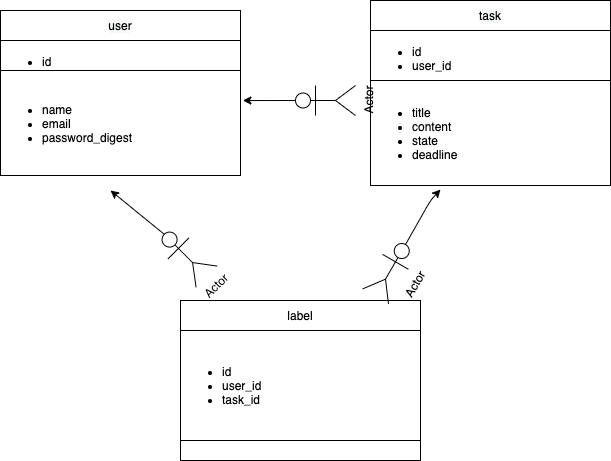

The diagram above was exported from draw.io. Its source (the exported page's mxGraphModel, read from the mxfile embedded in the PNG):
<mxGraphModel dx="751" dy="691" grid="1" gridSize="10" guides="1" tooltips="1" connect="1" arrows="1" fold="1" page="1" pageScale="1" pageWidth="827" pageHeight="1169" math="0" shadow="0">
  <root>
    <mxCell id="0" />
    <mxCell id="1" parent="0" />
    <mxCell id="pqkT2n5iBgHnAxCmkDOn-13" value="" style="shape=table;html=1;whiteSpace=wrap;startSize=0;container=1;collapsible=0;childLayout=tableLayout;" parent="1" vertex="1">
      <mxGeometry x="40" y="70" width="240" height="165" as="geometry" />
    </mxCell>
    <mxCell id="pqkT2n5iBgHnAxCmkDOn-46" style="shape=partialRectangle;html=1;whiteSpace=wrap;collapsible=0;dropTarget=0;pointerEvents=0;fillColor=none;top=0;left=0;bottom=0;right=0;points=[[0,0.5],[1,0.5]];portConstraint=eastwest;" parent="pqkT2n5iBgHnAxCmkDOn-13" vertex="1">
      <mxGeometry width="240" height="30" as="geometry" />
    </mxCell>
    <mxCell id="pqkT2n5iBgHnAxCmkDOn-47" value="&lt;meta charset=&quot;utf-8&quot;&gt;&lt;span style=&quot;color: rgb(0, 0, 0); font-family: helvetica; font-size: 12px; font-style: normal; font-weight: 400; letter-spacing: normal; text-align: center; text-indent: 0px; text-transform: none; word-spacing: 0px; background-color: rgb(248, 249, 250); display: inline; float: none;&quot;&gt;user&lt;/span&gt;" style="shape=partialRectangle;html=1;whiteSpace=wrap;connectable=0;overflow=hidden;fillColor=none;top=0;left=0;bottom=0;right=0;" parent="pqkT2n5iBgHnAxCmkDOn-46" vertex="1">
      <mxGeometry width="240" height="30" as="geometry" />
    </mxCell>
    <mxCell id="pqkT2n5iBgHnAxCmkDOn-14" value="" style="shape=partialRectangle;html=1;whiteSpace=wrap;collapsible=0;dropTarget=0;pointerEvents=0;fillColor=none;top=0;left=0;bottom=0;right=0;points=[[0,0.5],[1,0.5]];portConstraint=eastwest;" parent="pqkT2n5iBgHnAxCmkDOn-13" vertex="1">
      <mxGeometry y="30" width="240" height="30" as="geometry" />
    </mxCell>
    <mxCell id="pqkT2n5iBgHnAxCmkDOn-15" value="&lt;ul&gt;&lt;li&gt;id&lt;/li&gt;&lt;/ul&gt;" style="shape=partialRectangle;html=1;whiteSpace=wrap;connectable=0;overflow=hidden;fillColor=none;top=0;left=0;bottom=0;right=0;align=left;" parent="pqkT2n5iBgHnAxCmkDOn-14" vertex="1">
      <mxGeometry width="240" height="30" as="geometry" />
    </mxCell>
    <mxCell id="pqkT2n5iBgHnAxCmkDOn-16" value="" style="shape=partialRectangle;html=1;whiteSpace=wrap;collapsible=0;dropTarget=0;pointerEvents=0;fillColor=none;top=0;left=0;bottom=0;right=0;points=[[0,0.5],[1,0.5]];portConstraint=eastwest;" parent="pqkT2n5iBgHnAxCmkDOn-13" vertex="1">
      <mxGeometry y="60" width="240" height="105" as="geometry" />
    </mxCell>
    <mxCell id="pqkT2n5iBgHnAxCmkDOn-17" value="&lt;ul&gt;&lt;li&gt;name&lt;/li&gt;&lt;li&gt;email&lt;/li&gt;&lt;li&gt;password_digest&lt;/li&gt;&lt;/ul&gt;" style="shape=partialRectangle;html=1;whiteSpace=wrap;connectable=0;overflow=hidden;fillColor=none;top=0;left=0;bottom=0;right=0;align=left;" parent="pqkT2n5iBgHnAxCmkDOn-16" vertex="1">
      <mxGeometry width="240" height="105" as="geometry" />
    </mxCell>
    <mxCell id="pqkT2n5iBgHnAxCmkDOn-8" value="" style="shape=table;html=1;whiteSpace=wrap;startSize=0;container=1;collapsible=0;childLayout=tableLayout;" parent="1" vertex="1">
      <mxGeometry x="410" y="60" width="240" height="185" as="geometry" />
    </mxCell>
    <mxCell id="pqkT2n5iBgHnAxCmkDOn-48" style="shape=partialRectangle;html=1;whiteSpace=wrap;collapsible=0;dropTarget=0;pointerEvents=0;fillColor=none;top=0;left=0;bottom=0;right=0;points=[[0,0.5],[1,0.5]];portConstraint=eastwest;" parent="pqkT2n5iBgHnAxCmkDOn-8" vertex="1">
      <mxGeometry width="240" height="30" as="geometry" />
    </mxCell>
    <mxCell id="pqkT2n5iBgHnAxCmkDOn-49" value="&lt;span style=&quot;color: rgb(0 , 0 , 0) ; font-family: &amp;#34;helvetica&amp;#34; ; font-size: 12px ; font-style: normal ; font-weight: 400 ; letter-spacing: normal ; text-align: center ; text-indent: 0px ; text-transform: none ; word-spacing: 0px ; background-color: rgb(248 , 249 , 250) ; display: inline ; float: none&quot;&gt;task&lt;/span&gt;" style="shape=partialRectangle;html=1;whiteSpace=wrap;connectable=0;overflow=hidden;fillColor=none;top=0;left=0;bottom=0;right=0;" parent="pqkT2n5iBgHnAxCmkDOn-48" vertex="1">
      <mxGeometry width="240" height="30" as="geometry" />
    </mxCell>
    <mxCell id="pqkT2n5iBgHnAxCmkDOn-9" value="" style="shape=partialRectangle;html=1;whiteSpace=wrap;collapsible=0;dropTarget=0;pointerEvents=0;fillColor=none;top=0;left=0;bottom=0;right=0;points=[[0,0.5],[1,0.5]];portConstraint=eastwest;" parent="pqkT2n5iBgHnAxCmkDOn-8" vertex="1">
      <mxGeometry y="30" width="240" height="50" as="geometry" />
    </mxCell>
    <mxCell id="pqkT2n5iBgHnAxCmkDOn-10" value="&lt;ul&gt;&lt;li&gt;id&lt;/li&gt;&lt;li&gt;user_id&lt;/li&gt;&lt;/ul&gt;" style="shape=partialRectangle;html=1;whiteSpace=wrap;connectable=0;overflow=hidden;fillColor=none;top=0;left=0;bottom=0;right=0;align=left;" parent="pqkT2n5iBgHnAxCmkDOn-9" vertex="1">
      <mxGeometry width="240" height="50" as="geometry" />
    </mxCell>
    <mxCell id="pqkT2n5iBgHnAxCmkDOn-11" value="" style="shape=partialRectangle;html=1;whiteSpace=wrap;collapsible=0;dropTarget=0;pointerEvents=0;fillColor=none;top=0;left=0;bottom=0;right=0;points=[[0,0.5],[1,0.5]];portConstraint=eastwest;" parent="pqkT2n5iBgHnAxCmkDOn-8" vertex="1">
      <mxGeometry y="80" width="240" height="105" as="geometry" />
    </mxCell>
    <mxCell id="pqkT2n5iBgHnAxCmkDOn-12" value="&lt;ul&gt;&lt;li&gt;title&lt;/li&gt;&lt;li&gt;content&lt;/li&gt;&lt;li&gt;state&lt;/li&gt;&lt;li&gt;deadline&lt;/li&gt;&lt;/ul&gt;" style="shape=partialRectangle;html=1;whiteSpace=wrap;connectable=0;overflow=hidden;fillColor=none;top=0;left=0;bottom=0;right=0;align=left;" parent="pqkT2n5iBgHnAxCmkDOn-11" vertex="1">
      <mxGeometry width="240" height="105" as="geometry" />
    </mxCell>
    <mxCell id="pqkT2n5iBgHnAxCmkDOn-50" value="" style="shape=table;html=1;whiteSpace=wrap;startSize=0;container=1;collapsible=0;childLayout=tableLayout;" parent="1" vertex="1">
      <mxGeometry x="220" y="360" width="240" height="160" as="geometry" />
    </mxCell>
    <mxCell id="pqkT2n5iBgHnAxCmkDOn-51" style="shape=partialRectangle;html=1;whiteSpace=wrap;collapsible=0;dropTarget=0;pointerEvents=0;fillColor=none;top=0;left=0;bottom=0;right=0;points=[[0,0.5],[1,0.5]];portConstraint=eastwest;" parent="pqkT2n5iBgHnAxCmkDOn-50" vertex="1">
      <mxGeometry width="240" height="30" as="geometry" />
    </mxCell>
    <mxCell id="pqkT2n5iBgHnAxCmkDOn-52" value="&lt;font face=&quot;helvetica&quot;&gt;label&lt;/font&gt;" style="shape=partialRectangle;html=1;whiteSpace=wrap;connectable=0;overflow=hidden;fillColor=none;top=0;left=0;bottom=0;right=0;" parent="pqkT2n5iBgHnAxCmkDOn-51" vertex="1">
      <mxGeometry width="240" height="30" as="geometry" />
    </mxCell>
    <mxCell id="pqkT2n5iBgHnAxCmkDOn-53" value="" style="shape=partialRectangle;html=1;whiteSpace=wrap;collapsible=0;dropTarget=0;pointerEvents=0;fillColor=none;top=0;left=0;bottom=0;right=0;points=[[0,0.5],[1,0.5]];portConstraint=eastwest;" parent="pqkT2n5iBgHnAxCmkDOn-50" vertex="1">
      <mxGeometry y="30" width="240" height="110" as="geometry" />
    </mxCell>
    <mxCell id="pqkT2n5iBgHnAxCmkDOn-54" value="&lt;ul&gt;&lt;li&gt;id&lt;/li&gt;&lt;li&gt;user_id&lt;/li&gt;&lt;li&gt;task_id&lt;/li&gt;&lt;/ul&gt;" style="shape=partialRectangle;html=1;whiteSpace=wrap;connectable=0;overflow=hidden;fillColor=none;top=0;left=0;bottom=0;right=0;align=left;" parent="pqkT2n5iBgHnAxCmkDOn-53" vertex="1">
      <mxGeometry width="240" height="110" as="geometry" />
    </mxCell>
    <mxCell id="pqkT2n5iBgHnAxCmkDOn-55" value="" style="shape=partialRectangle;html=1;whiteSpace=wrap;collapsible=0;dropTarget=0;pointerEvents=0;fillColor=none;top=0;left=0;bottom=0;right=0;points=[[0,0.5],[1,0.5]];portConstraint=eastwest;" parent="pqkT2n5iBgHnAxCmkDOn-50" vertex="1">
      <mxGeometry y="140" width="240" height="20" as="geometry" />
    </mxCell>
    <mxCell id="pqkT2n5iBgHnAxCmkDOn-56" value="&lt;div&gt;&lt;br&gt;&lt;/div&gt;" style="shape=partialRectangle;html=1;whiteSpace=wrap;connectable=0;overflow=hidden;fillColor=none;top=0;left=0;bottom=0;right=0;align=left;" parent="pqkT2n5iBgHnAxCmkDOn-55" vertex="1">
      <mxGeometry width="240" height="20" as="geometry" />
    </mxCell>
    <mxCell id="pqkT2n5iBgHnAxCmkDOn-66" style="edgeStyle=orthogonalEdgeStyle;rounded=0;orthogonalLoop=1;jettySize=auto;html=1;exitX=0.5;exitY=0.5;exitDx=0;exitDy=0;exitPerimeter=0;entryX=1.01;entryY=0.286;entryDx=0;entryDy=0;entryPerimeter=0;" parent="1" source="pqkT2n5iBgHnAxCmkDOn-59" target="pqkT2n5iBgHnAxCmkDOn-16" edge="1">
      <mxGeometry relative="1" as="geometry" />
    </mxCell>
    <mxCell id="pqkT2n5iBgHnAxCmkDOn-59" value="Actor" style="shape=umlActor;verticalLabelPosition=bottom;verticalAlign=top;html=1;outlineConnect=0;rotation=-90;" parent="1" vertex="1">
      <mxGeometry x="350" y="130" width="30" height="60" as="geometry" />
    </mxCell>
    <mxCell id="pqkT2n5iBgHnAxCmkDOn-60" value="Actor" style="shape=umlActor;verticalLabelPosition=bottom;verticalAlign=top;html=1;outlineConnect=0;rotation=-60;direction=south;" parent="1" vertex="1">
      <mxGeometry x="400" y="315" width="60" height="30" as="geometry" />
    </mxCell>
    <mxCell id="pqkT2n5iBgHnAxCmkDOn-63" value="Actor" style="shape=umlActor;verticalLabelPosition=bottom;verticalAlign=top;html=1;outlineConnect=0;rotation=-45;" parent="1" vertex="1">
      <mxGeometry x="210" y="285" width="30" height="60" as="geometry" />
    </mxCell>
    <mxCell id="pqkT2n5iBgHnAxCmkDOn-68" value="" style="endArrow=classic;html=1;exitX=0.5;exitY=0;exitDx=0;exitDy=0;exitPerimeter=0;" parent="1" source="pqkT2n5iBgHnAxCmkDOn-60" edge="1">
      <mxGeometry width="50" height="50" relative="1" as="geometry">
        <mxPoint x="430" y="300" as="sourcePoint" />
        <mxPoint x="480" y="249" as="targetPoint" />
        <Array as="points">
          <mxPoint x="470" y="260" />
        </Array>
      </mxGeometry>
    </mxCell>
    <mxCell id="pqkT2n5iBgHnAxCmkDOn-70" value="" style="endArrow=classic;html=1;exitX=0.5;exitY=0;exitDx=0;exitDy=0;exitPerimeter=0;" parent="1" source="pqkT2n5iBgHnAxCmkDOn-63" edge="1">
      <mxGeometry width="50" height="50" relative="1" as="geometry">
        <mxPoint x="300" y="360" as="sourcePoint" />
        <mxPoint x="150" y="250" as="targetPoint" />
      </mxGeometry>
    </mxCell>
  </root>
</mxGraphModel>